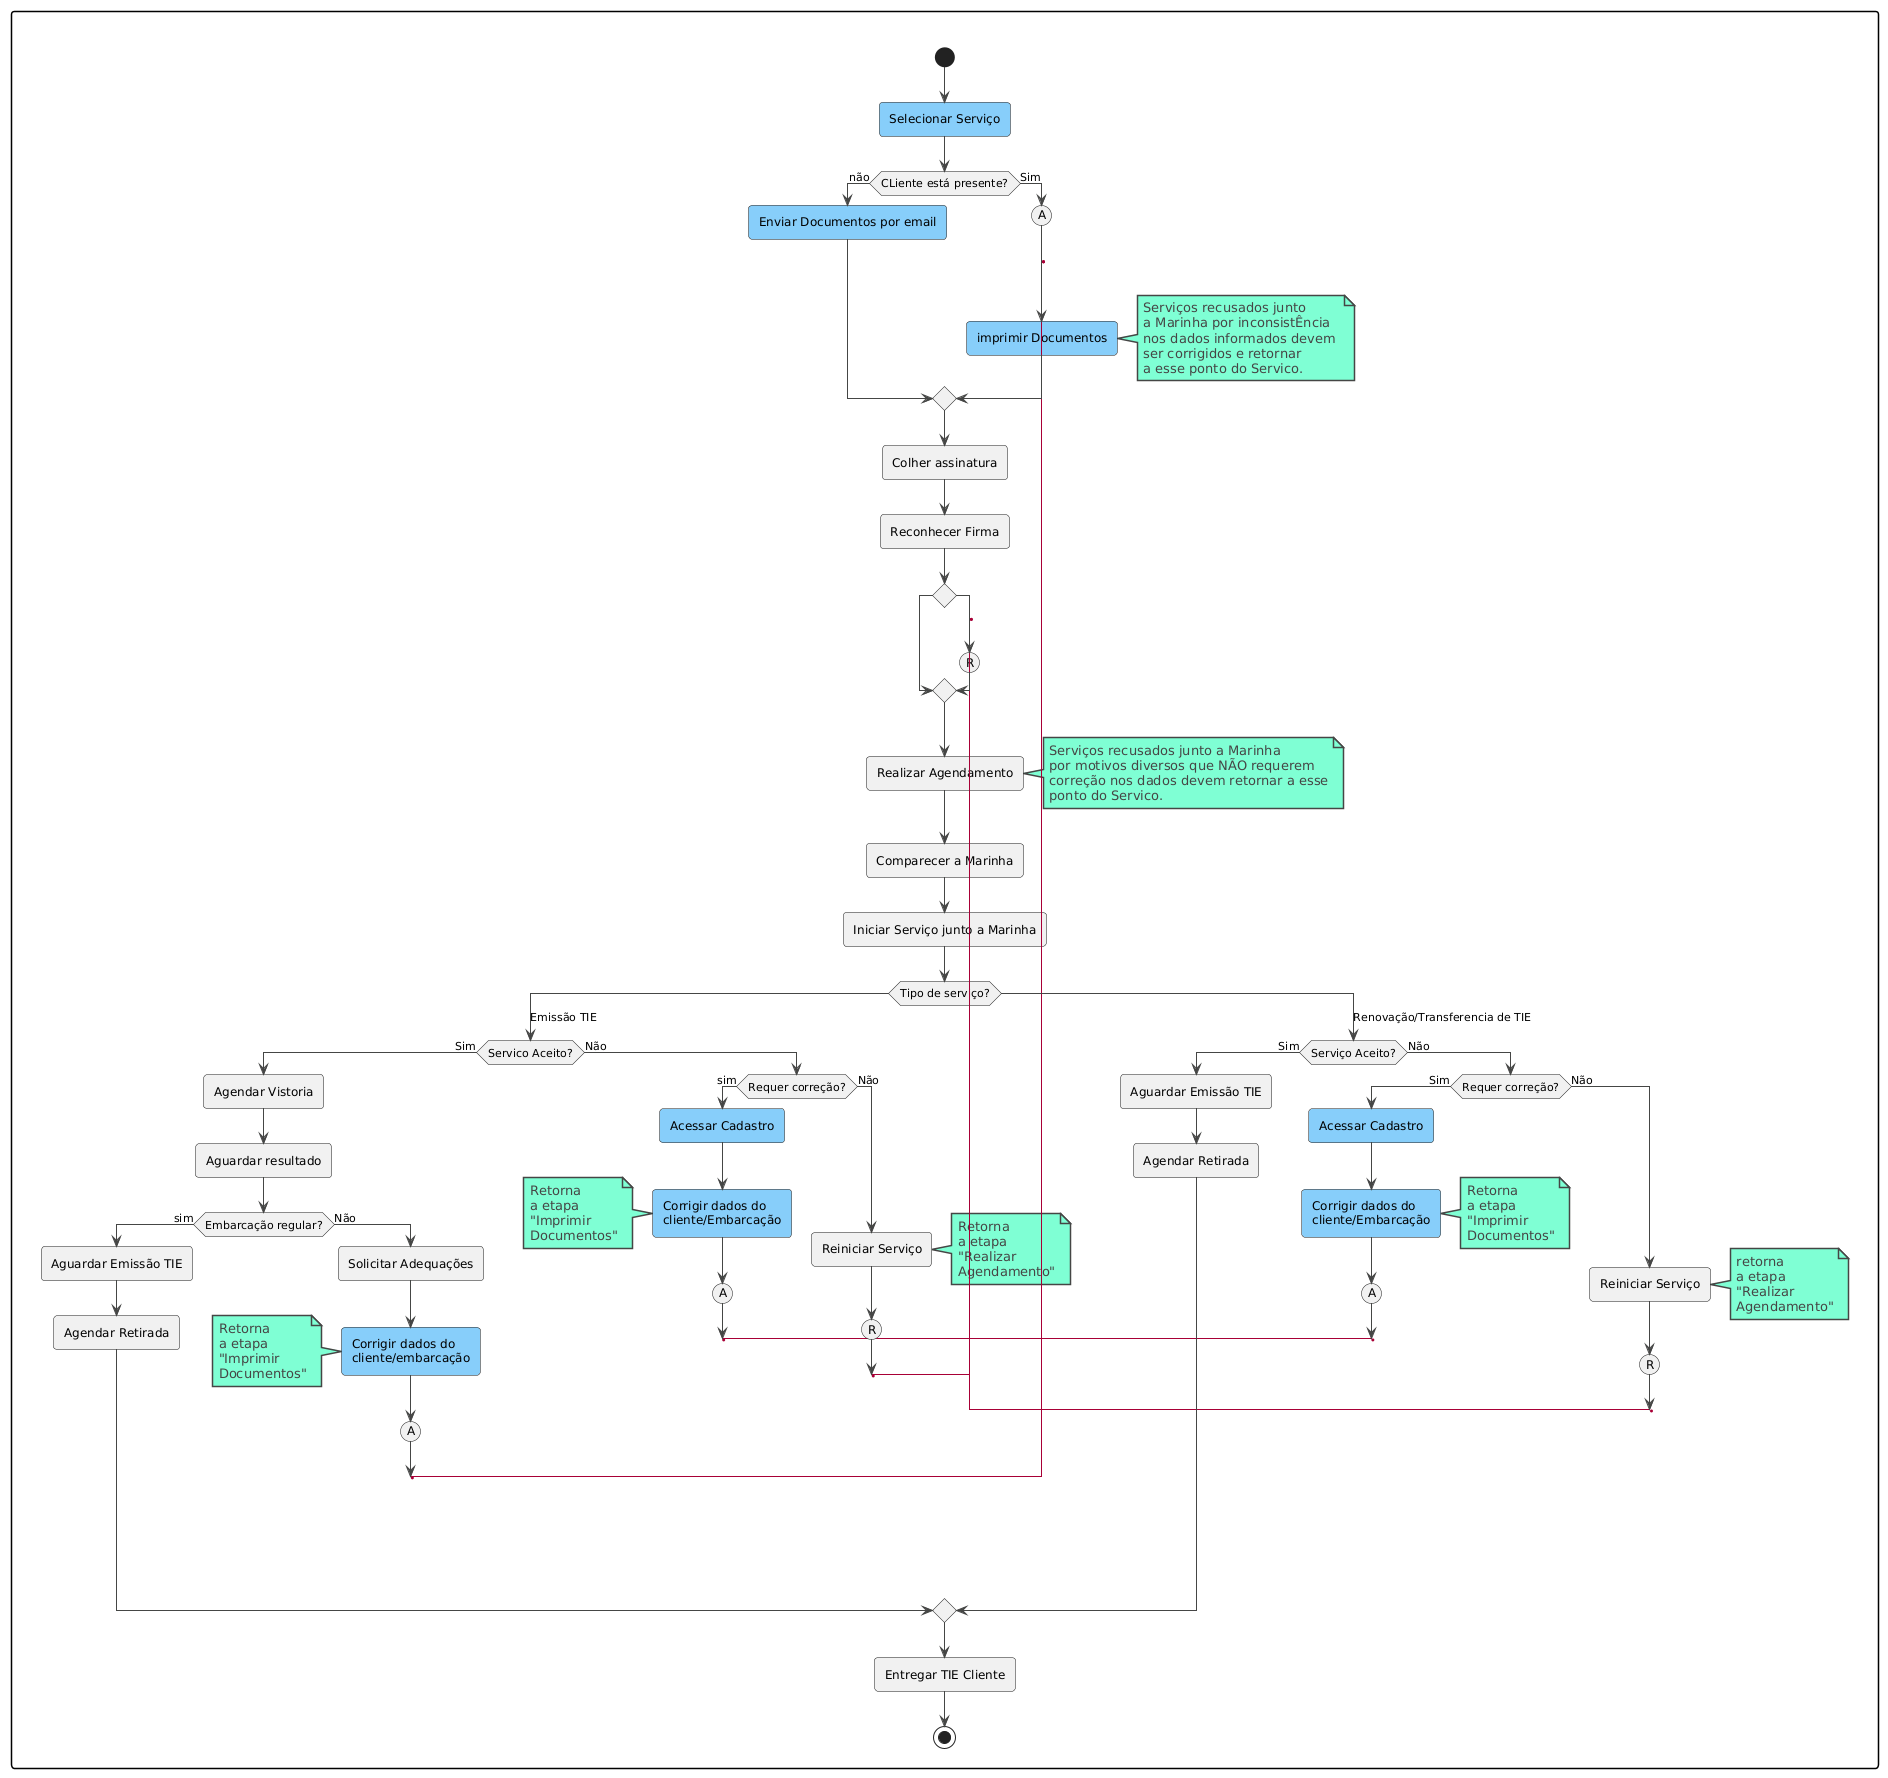

The diagram above was rendered by PlantUML. Its source (embedded in the PNG):
@startuml
!theme vibrant
rectangle {
    start
    #LightSkyBlue:Selecionar Serviço;
    
    if (CLiente está presente?)then (não)
        #LightSkyBlue:Enviar Documentos por email;
    else (Sim)
    (A)
    label imprimir_anexo2
    
    #LightSkyBlue:imprimir Documentos;
        note right
            Serviços recusados junto 
            a Marinha por inconsistÊncia 
            nos dados informados devem 
            ser corrigidos e retornar 
            a esse ponto do Servico.
        end note
    
    endif

    :Colher assinatura;
    :Reconhecer Firma;
    
    if()
    label apenas_espaco
    
    else()

    label realizar_agendamento2
    (R)
    endif


    :Realizar Agendamento;
    note right
            Serviços recusados junto a Marinha
            por motivos diversos que NÃO requerem
            correção nos dados devem retornar a esse
            ponto do Servico.
        end note
    :Comparecer a Marinha;
    :Iniciar Serviço junto a Marinha;

    switch (Tipo de serviço?)
        case (Emissão TIE)
            if (Servico Aceito?) then (Sim)
                :Agendar Vistoria;
                :Aguardar resultado;

                if(Embarcação regular?) then (sim)
                    :Aguardar Emissão TIE;
                    :Agendar Retirada;
                else (Não)
                    :Solicitar Adequações;
                    #LightSkyBlue:Corrigir dados do 
                    cliente/embarcação;
                    note left
                        Retorna
                        a etapa 
                        "Imprimir 
                        Documentos"
                    end note
                    (A)
                    goto imprimir_anexo2
                endif
            else (Não)
                    
                if (Requer correção?) then (sim)
                    #LightSkyBlue:Acessar Cadastro;
                    #LightSkyBlue:Corrigir dados do 
                    cliente/Embarcação;
                    note left
                        Retorna 
                        a etapa 
                        "Imprimir 
                        Documentos"
                    end note
                    (A)
                    goto imprimir_anexo2
                else (Não)
                label espaco
                label espaco
                label espaco
                    :Reiniciar Serviço;
                    
                    note right
                        Retorna 
                        a etapa
                        "Realizar 
                        Agendamento"
                    end note
                    (R)
                    goto realizar_agendamento2
                endif
            endif
        case (Renovação/Transferencia de TIE)
            if (Serviço Aceito?) then (Sim)
                :Aguardar Emissão TIE;
                :Agendar Retirada;
            else (Não)
                
                if (Requer correção?) then (Sim)
                    #LightSkyBlue:Acessar Cadastro;
                    #LightSkyBlue:Corrigir dados do 
                    cliente/Embarcação;
                    note right
                        Retorna 
                        a etapa 
                        "Imprimir 
                        Documentos"
                    end note
                    (A)
                    goto imprimir_anexo2
                else (Não)
                label espaco
                label espaco
                label espaco
                label espaco
                :Reiniciar Serviço;
                note right
                    retorna 
                    a etapa 
                    "Realizar 
                    Agendamento"
                end note
                (R)
                goto realizar_agendamento2
                endif
            endif
        
    endswitch
    :Entregar TIE Cliente;
    stop
    }
@enduml